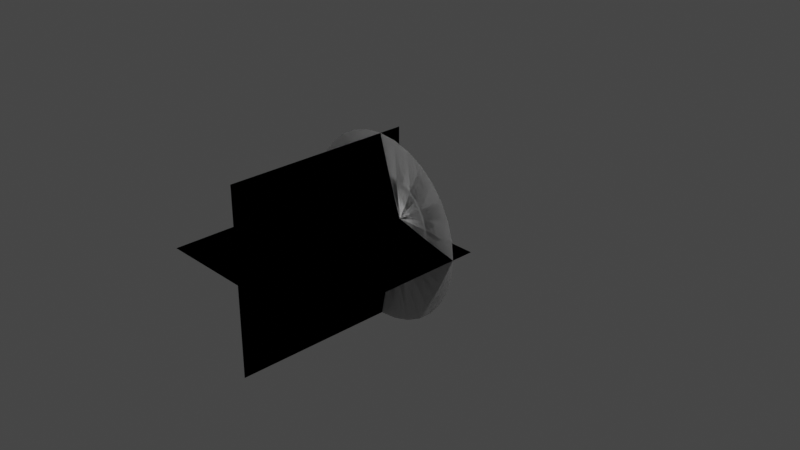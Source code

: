 # Source: muzzleflash3.blend  (saved by Blender 3.3.6; exported with 4.5.12 LTS)
import bpy
from mathutils import Matrix  # noqa: F401  (used for matrix-valued properties, if any)

bpy.ops.wm.read_factory_settings(use_empty=True)
scene = bpy.context.scene
scene.name = 'Scene'

# ---- collections
col_collection = bpy.data.collections.new('Collection'); scene.collection.children.link(col_collection)

# ---- world
world_world = bpy.data.worlds.new('World'); scene.world = world_world
world_world.use_nodes = True; world_world.node_tree.nodes.clear()
_N = world_world.node_tree.nodes; _L = world_world.node_tree.links
n0 = _N.new('ShaderNodeOutputWorld'); n0.name = 'World Output'; n0.location = (300, 300)
n1 = _N.new('ShaderNodeBackground'); n1.name = 'Background'; n1.location = (10, 300)
n1.inputs[0].default_value = (0.05088, 0.05088, 0.05088, 1.0)
_L.new(n1.outputs[0], n0.inputs[0])
n0.is_active_output = True
world_world.color = (0.05088, 0.05088, 0.05088)
world_world.use_sun_shadow = False
world_world.sun_shadow_jitter_overblur = 0.0

# ---- cameras
cam_camera = bpy.data.cameras.new('Camera')
cam_camera.clip_end = 100.0
cam_camera.ortho_scale = 7.314

# ---- lights
light_light = bpy.data.lights.new('Light', 'POINT')
light_light.transmission_factor = 0.0
light_light.energy = 1000.0
light_light.shadow_soft_size = 0.1
light_light.shadow_maximum_resolution = 0.006
light_light.use_absolute_resolution = True

# ---- meshes
me_circle_001 = bpy.data.meshes.new('Circle.001')
me_circle_001.from_pydata([(0.0, 1.0, 0.2458), (-0.1951, 0.9808, 0.2458), (-0.3827, 0.9239, 0.2458), (-0.5556, 0.8315, 0.2458), (-0.7071, 0.7071, 0.2458), (-0.8315, 0.5556, 0.2458), (-0.9239, 0.3827, 0.2458), (-0.9808, 0.1951, 0.2458), (-1.0, 0.0, 0.2458), (-0.9808, -0.1951, 0.2458), (-0.9239, -0.3827, 0.2458), (-0.8315, -0.5556, 0.2458), (-0.7071, -0.7071, 0.2458), (-0.5556, -0.8315, 0.2458), (-0.3827, -0.9239, 0.2458), (-0.1951, -0.9808, 0.2458), (0.0, -1.0, 0.2458), (0.1951, -0.9808, 0.2458), (0.3827, -0.9239, 0.2458), (0.5556, -0.8315, 0.2458), (0.7071, -0.7071, 0.2458), (0.8315, -0.5556, 0.2458), (0.9239, -0.3827, 0.2458), (0.9808, -0.1951, 0.2458), (1.0, 0.0, 0.2458), (0.9808, 0.1951, 0.2458), (0.9239, 0.3827, 0.2458), (0.8315, 0.5556, 0.2458), (0.7071, 0.7071, 0.2458), (0.5556, 0.8315, 0.2458), (0.3827, 0.9239, 0.2458), (0.1951, 0.9808, 0.2458), (-1.179e-08, 0.02605, 0.0004917), (-0.005082, 0.02555, 0.0004917), (-0.009968, 0.02407, 0.0004917), (-0.01447, 0.02166, 0.0004917), (-0.01842, 0.01842, 0.0004917), (-0.02166, 0.01447, 0.0004917), (-0.02407, 0.009968, 0.0004917), (-0.02555, 0.005082, 0.0004917), (-0.02605, 1.451e-08, 0.0004917), (-0.02555, -0.005082, 0.0004917), (-0.02407, -0.009968, 0.0004917), (-0.02166, -0.01447, 0.0004917), (-0.01842, -0.01842, 0.0004917), (-0.01447, -0.02166, 0.0004917), (-0.009968, -0.02407, 0.0004917), (-0.005082, -0.02555, 0.0004917), (-1.179e-08, -0.02605, 0.0004917), (0.005082, -0.02555, 0.0004917), (0.009968, -0.02407, 0.0004917), (0.01447, -0.02166, 0.0004917), (0.01842, -0.01842, 0.0004917), (0.02166, -0.01447, 0.0004917), (0.02407, -0.009968, 0.0004917), (0.02555, -0.005082, 0.0004917), (0.02605, 1.451e-08, 0.0004917), (0.02555, 0.005082, 0.0004917), (0.02407, 0.009968, 0.0004917), (0.02166, 0.01447, 0.0004917), (0.01842, 0.01842, 0.0004917), (0.01447, 0.02166, 0.0004917), (0.009968, 0.02407, 0.0004917), (0.005082, 0.02555, 0.0004917), (-0.005082, 0.02555, 0.0004917), (-1.179e-08, 0.02605, 0.0004917), (-0.009968, 0.02407, 0.0004917), (-0.01447, 0.02166, 0.0004917), (-0.01842, 0.01842, 0.0004917), (-0.02166, 0.01447, 0.0004917), (-0.02407, 0.009968, 0.0004917), (-0.02555, 0.005082, 0.0004917), (-0.02605, 1.451e-08, 0.0004917), (-0.02555, -0.005082, 0.0004917), (-0.02407, -0.009968, 0.0004917), (-0.02166, -0.01447, 0.0004917), (-0.01842, -0.01842, 0.0004917), (-0.01447, -0.02166, 0.0004917), (-0.009968, -0.02407, 0.0004917), (-0.005082, -0.02555, 0.0004917), (-1.179e-08, -0.02605, 0.0004917), (0.005082, -0.02555, 0.0004917), (0.009968, -0.02407, 0.0004917), (0.01447, -0.02166, 0.0004917), (0.01842, -0.01842, 0.0004917), (0.02166, -0.01447, 0.0004917), (0.02407, -0.009968, 0.0004917), (0.02555, -0.005082, 0.0004917), (0.02605, 1.451e-08, 0.0004917), (0.02555, 0.005082, 0.0004917), (0.02407, 0.009968, 0.0004917), (0.02166, 0.01447, 0.0004917), (0.01842, 0.01842, 0.0004917), (0.01447, 0.02166, 0.0004917), (0.009968, 0.02407, 0.0004917), (0.005082, 0.02555, 0.0004917), (-0.1036, 0.5209, 0.1344), (-5.677e-09, 0.5311, 0.1344), (-0.2032, 0.4907, 0.1344), (-0.2951, 0.4416, 0.1344), (-0.3756, 0.3756, 0.1344), (-0.4416, 0.2951, 0.1344), (-0.4907, 0.2032, 0.1344), (-0.5209, 0.1036, 0.1344), (-0.5311, 6.987e-09, 0.1344), (-0.5209, -0.1036, 0.1344), (-0.4907, -0.2032, 0.1344), (-0.4416, -0.2951, 0.1344), (-0.3756, -0.3756, 0.1344), (-0.2951, -0.4416, 0.1344), (-0.2032, -0.4907, 0.1344), (-0.1036, -0.5209, 0.1344), (-5.677e-09, -0.5311, 0.1344), (0.1036, -0.5209, 0.1344), (0.2032, -0.4907, 0.1344), (0.2951, -0.4416, 0.1344), (0.3756, -0.3756, 0.1344), (0.4416, -0.2951, 0.1344), (0.4907, -0.2032, 0.1344), (0.5209, -0.1036, 0.1344), (0.5311, 6.987e-09, 0.1344), (0.5209, 0.1036, 0.1344), (0.4907, 0.2032, 0.1344), (0.4416, 0.2951, 0.1344), (0.3756, 0.3756, 0.1344), (0.2951, 0.4416, 0.1344), (0.2032, 0.4907, 0.1344), (0.1036, 0.5209, 0.1344), (0.0, 1.0, 0.2458), (-0.1951, 0.9808, 0.2458), (-0.3827, 0.9239, 0.2458), (-0.5556, 0.8315, 0.2458), (-0.7071, 0.7071, 0.2458), (-0.8315, 0.5556, 0.2458), (-0.9239, 0.3827, 0.2458), (-0.9808, 0.1951, 0.2458), (-1.0, 0.0, 0.2458), (-0.9808, -0.1951, 0.2458), (-0.9239, -0.3827, 0.2458), (-0.8315, -0.5556, 0.2458), (-0.7071, -0.7071, 0.2458), (-0.5556, -0.8315, 0.2458), (-0.3827, -0.9239, 0.2458), (-0.1951, -0.9808, 0.2458), (0.0, -1.0, 0.2458), (0.1951, -0.9808, 0.2458), (0.3827, -0.9239, 0.2458), (0.5556, -0.8315, 0.2458), (0.7071, -0.7071, 0.2458), (0.8315, -0.5556, 0.2458), (0.9239, -0.3827, 0.2458), (0.9808, -0.1951, 0.2458), (1.0, 0.0, 0.2458), (0.9808, 0.1951, 0.2458), (0.9239, 0.3827, 0.2458), (0.8315, 0.5556, 0.2458), (0.7071, 0.7071, 0.2458), (0.5556, 0.8315, 0.2458), (0.3827, 0.9239, 0.2458), (0.1951, 0.9808, 0.2458), (-1.179e-08, 0.02605, 0.0004917), (-0.005082, 0.02555, 0.0004917), (-0.009968, 0.02407, 0.0004917), (-0.01447, 0.02166, 0.0004917), (-0.01842, 0.01842, 0.0004917), (-0.02166, 0.01447, 0.0004917), (-0.02407, 0.009968, 0.0004917), (-0.02555, 0.005082, 0.0004917), (-0.02605, 1.451e-08, 0.0004917), (-0.02555, -0.005082, 0.0004917), (-0.02407, -0.009968, 0.0004917), (-0.02166, -0.01447, 0.0004917), (-0.01842, -0.01842, 0.0004917), (-0.01447, -0.02166, 0.0004917), (-0.009968, -0.02407, 0.0004917), (-0.005082, -0.02555, 0.0004917), (-1.179e-08, -0.02605, 0.0004917), (0.005082, -0.02555, 0.0004917), (0.009968, -0.02407, 0.0004917), (0.01447, -0.02166, 0.0004917), (0.01842, -0.01842, 0.0004917), (0.02166, -0.01447, 0.0004917), (0.02407, -0.009968, 0.0004917), (0.02555, -0.005082, 0.0004917), (0.02605, 1.451e-08, 0.0004917), (0.02555, 0.005082, 0.0004917), (0.02407, 0.009968, 0.0004917), (0.02166, 0.01447, 0.0004917), (0.01842, 0.01842, 0.0004917), (0.01447, 0.02166, 0.0004917), (0.009968, 0.02407, 0.0004917), (0.005082, 0.02555, 0.0004917), (-0.005082, 0.02555, 0.0004917), (-1.179e-08, 0.02605, 0.0004917), (-0.009968, 0.02407, 0.0004917), (-0.01447, 0.02166, 0.0004917), (-0.01842, 0.01842, 0.0004917), (-0.02166, 0.01447, 0.0004917), (-0.02407, 0.009968, 0.0004917), (-0.02555, 0.005082, 0.0004917), (-0.02605, 1.451e-08, 0.0004917), (-0.02555, -0.005082, 0.0004917), (-0.02407, -0.009968, 0.0004917), (-0.02166, -0.01447, 0.0004917), (-0.01842, -0.01842, 0.0004917), (-0.01447, -0.02166, 0.0004917), (-0.009968, -0.02407, 0.0004917), (-0.005082, -0.02555, 0.0004917), (-1.179e-08, -0.02605, 0.0004917), (0.005082, -0.02555, 0.0004917), (0.009968, -0.02407, 0.0004917), (0.01447, -0.02166, 0.0004917), (0.01842, -0.01842, 0.0004917), (0.02166, -0.01447, 0.0004917), (0.02407, -0.009968, 0.0004917), (0.02555, -0.005082, 0.0004917), (0.02605, 1.451e-08, 0.0004917), (0.02555, 0.005082, 0.0004917), (0.02407, 0.009968, 0.0004917), (0.02166, 0.01447, 0.0004917), (0.01842, 0.01842, 0.0004917), (0.01447, 0.02166, 0.0004917), (0.009968, 0.02407, 0.0004917), (0.005082, 0.02555, 0.0004917), (-0.1036, 0.5209, 0.1344), (-5.677e-09, 0.5311, 0.1344), (-0.2032, 0.4907, 0.1344), (-0.2951, 0.4416, 0.1344), (-0.3756, 0.3756, 0.1344), (-0.4416, 0.2951, 0.1344), (-0.4907, 0.2032, 0.1344), (-0.5209, 0.1036, 0.1344), (-0.5311, 6.987e-09, 0.1344), (-0.5209, -0.1036, 0.1344), (-0.4907, -0.2032, 0.1344), (-0.4416, -0.2951, 0.1344), (-0.3756, -0.3756, 0.1344), (-0.2951, -0.4416, 0.1344), (-0.2032, -0.4907, 0.1344), (-0.1036, -0.5209, 0.1344), (-5.677e-09, -0.5311, 0.1344), (0.1036, -0.5209, 0.1344), (0.2032, -0.4907, 0.1344), (0.2951, -0.4416, 0.1344), (0.3756, -0.3756, 0.1344), (0.4416, -0.2951, 0.1344), (0.4907, -0.2032, 0.1344), (0.5209, -0.1036, 0.1344), (0.5311, 6.987e-09, 0.1344), (0.5209, 0.1036, 0.1344), (0.4907, 0.2032, 0.1344), (0.4416, 0.2951, 0.1344), (0.3756, 0.3756, 0.1344), (0.2951, 0.4416, 0.1344), (0.2032, 0.4907, 0.1344), (0.1036, 0.5209, 0.1344)], [], [(84, 83, 51, 52), (71, 70, 38, 39), (85, 84, 52, 53), (72, 71, 39, 40), (86, 85, 53, 54), (73, 72, 40, 41), (87, 86, 54, 55), (74, 73, 41, 42), (88, 87, 55, 56), (75, 74, 42, 43), (89, 88, 56, 57), (76, 75, 43, 44), (90, 89, 57, 58), (77, 76, 44, 45), (91, 90, 58, 59), (78, 77, 45, 46), (64, 65, 32, 33), (92, 91, 59, 60), (79, 78, 46, 47), (66, 64, 33, 34), (93, 92, 60, 61), (80, 79, 47, 48), (67, 66, 34, 35), (94, 93, 61, 62), (81, 80, 48, 49), (68, 67, 35, 36), (95, 94, 62, 63), (82, 81, 49, 50), (69, 68, 36, 37), (65, 95, 63, 32), (83, 82, 50, 51), (70, 69, 37, 38), (96, 97, 65, 64), (97, 127, 95, 65), (98, 96, 64, 66), (99, 98, 66, 67), (100, 99, 67, 68), (101, 100, 68, 69), (102, 101, 69, 70), (103, 102, 70, 71), (104, 103, 71, 72), (105, 104, 72, 73), (106, 105, 73, 74), (107, 106, 74, 75), (108, 107, 75, 76), (109, 108, 76, 77), (110, 109, 77, 78), (111, 110, 78, 79), (112, 111, 79, 80), (113, 112, 80, 81), (114, 113, 81, 82), (115, 114, 82, 83), (116, 115, 83, 84), (117, 116, 84, 85), (118, 117, 85, 86), (119, 118, 86, 87), (120, 119, 87, 88), (121, 120, 88, 89), (122, 121, 89, 90), (123, 122, 90, 91), (124, 123, 91, 92), (125, 124, 92, 93), (126, 125, 93, 94), (127, 126, 94, 95), (31, 30, 126, 127), (30, 29, 125, 126), (29, 28, 124, 125), (28, 27, 123, 124), (27, 26, 122, 123), (26, 25, 121, 122), (25, 24, 120, 121), (24, 23, 119, 120), (23, 22, 118, 119), (22, 21, 117, 118), (21, 20, 116, 117), (20, 19, 115, 116), (19, 18, 114, 115), (18, 17, 113, 114), (17, 16, 112, 113), (16, 15, 111, 112), (15, 14, 110, 111), (14, 13, 109, 110), (13, 12, 108, 109), (12, 11, 107, 108), (11, 10, 106, 107), (10, 9, 105, 106), (9, 8, 104, 105), (8, 7, 103, 104), (7, 6, 102, 103), (6, 5, 101, 102), (5, 4, 100, 101), (4, 3, 99, 100), (3, 2, 98, 99), (2, 1, 96, 98), (0, 31, 127, 97), (1, 0, 97, 96), (212, 180, 179, 211), (199, 167, 166, 198), (213, 181, 180, 212), (200, 168, 167, 199), (214, 182, 181, 213), (201, 169, 168, 200), (215, 183, 182, 214), (202, 170, 169, 201), (216, 184, 183, 215), (203, 171, 170, 202), (217, 185, 184, 216), (204, 172, 171, 203), (218, 186, 185, 217), (205, 173, 172, 204), (219, 187, 186, 218), (206, 174, 173, 205), (192, 161, 160, 193), (220, 188, 187, 219), (207, 175, 174, 206), (194, 162, 161, 192), (221, 189, 188, 220), (208, 176, 175, 207), (195, 163, 162, 194), (222, 190, 189, 221), (209, 177, 176, 208), (196, 164, 163, 195), (223, 191, 190, 222), (210, 178, 177, 209), (197, 165, 164, 196), (193, 160, 191, 223), (211, 179, 178, 210), (198, 166, 165, 197), (224, 192, 193, 225), (225, 193, 223, 255), (226, 194, 192, 224), (227, 195, 194, 226), (228, 196, 195, 227), (229, 197, 196, 228), (230, 198, 197, 229), (231, 199, 198, 230), (232, 200, 199, 231), (233, 201, 200, 232), (234, 202, 201, 233), (235, 203, 202, 234), (236, 204, 203, 235), (237, 205, 204, 236), (238, 206, 205, 237), (239, 207, 206, 238), (240, 208, 207, 239), (241, 209, 208, 240), (242, 210, 209, 241), (243, 211, 210, 242), (244, 212, 211, 243), (245, 213, 212, 244), (246, 214, 213, 245), (247, 215, 214, 246), (248, 216, 215, 247), (249, 217, 216, 248), (250, 218, 217, 249), (251, 219, 218, 250), (252, 220, 219, 251), (253, 221, 220, 252), (254, 222, 221, 253), (255, 223, 222, 254), (159, 255, 254, 158), (158, 254, 253, 157), (157, 253, 252, 156), (156, 252, 251, 155), (155, 251, 250, 154), (154, 250, 249, 153), (153, 249, 248, 152), (152, 248, 247, 151), (151, 247, 246, 150), (150, 246, 245, 149), (149, 245, 244, 148), (148, 244, 243, 147), (147, 243, 242, 146), (146, 242, 241, 145), (145, 241, 240, 144), (144, 240, 239, 143), (143, 239, 238, 142), (142, 238, 237, 141), (141, 237, 236, 140), (140, 236, 235, 139), (139, 235, 234, 138), (138, 234, 233, 137), (137, 233, 232, 136), (136, 232, 231, 135), (135, 231, 230, 134), (134, 230, 229, 133), (133, 229, 228, 132), (132, 228, 227, 131), (131, 227, 226, 130), (130, 226, 224, 129), (128, 225, 255, 159), (129, 224, 225, 128)])
me_circle_001.polygons.foreach_set('use_smooth', [True] * 192)
_uv = me_circle_001.uv_layers.new(name='UVMap')
_uv.uv.foreach_set('vector', [0.433, -5.782e-05, 0.4639, -2.885e-05, 0.4639, -2.885e-05, 0.433, -5.782e-05, 0.8346, 0.0003194, 0.8655, 0.0003484, 0.8655, 0.0003484, 0.8346, 0.0003194, 0.4021, -8.678e-05, 0.433, -5.782e-05, 0.433, -5.782e-05, 0.4021, -8.678e-05, 0.8037, 0.0002904, 0.8346, 0.0003194, 0.8346, 0.0003194, 0.8037, 0.0002904, 0.3712, -0.0001159, 0.4021, -8.678e-05, 0.4021, -8.678e-05, 0.3712, -0.0001159, 0.7728, 0.0002614, 0.8037, 0.0002904, 0.8037, 0.0002904, 0.7728, 0.0002614, 0.3403, -0.000145, 0.3712, -0.0001159, 0.3712, -0.0001159, 0.3403, -0.000145, 0.7419, 0.0002323, 0.7728, 0.0002614, 0.7728, 0.0002614, 0.7419, 0.0002323, 0.3094, -0.0001739, 0.3403, -0.000145, 0.3403, -0.000145, 0.3094, -0.0001739, 0.711, 0.0002034, 0.7419, 0.0002323, 0.7419, 0.0002323, 0.711, 0.0002034, 0.2785, -0.0002029, 0.3094, -0.0001739, 0.3094, -0.0001739, 0.2785, -0.0002029, 0.6801, 0.0001743, 0.711, 0.0002034, 0.711, 0.0002034, 0.6801, 0.0001743, 0.2476, -0.000232, 0.2785, -0.0002029, 0.2785, -0.0002029, 0.2476, -0.000232, 0.6492, 0.0001453, 0.6801, 0.0001743, 0.6801, 0.0001743, 0.6492, 0.0001453, 0.2167, -0.0002609, 0.2476, -0.000232, 0.2476, -0.000232, 0.2167, -0.0002609, 0.6184, 0.0001163, 0.6492, 0.0001453, 0.6492, 0.0001453, 0.6184, 0.0001163, 0.03136, -0.0004351, 0.06226, -0.000406, 0.06226, -0.000406, 0.03136, -0.0004351, 0.1858, -0.0002899, 0.2167, -0.0002609, 0.2167, -0.0002609, 0.1858, -0.0002899, 0.5875, 8.726e-05, 0.6184, 0.0001163, 0.6184, 0.0001163, 0.5875, 8.726e-05, 0.0004699, -0.0004641, 0.03136, -0.0004351, 0.03136, -0.0004351, 0.0004699, -0.0004641, 0.1549, -0.000319, 0.1858, -0.0002899, 0.1858, -0.0002899, 0.1549, -0.000319, 0.5566, 5.823e-05, 0.5875, 8.726e-05, 0.5875, 8.726e-05, 0.5566, 5.823e-05, 0.9582, 0.0004355, 0.9891, 0.0004645, 0.9891, 0.0004645, 0.9582, 0.0004355, 0.124, -0.0003481, 0.1549, -0.000319, 0.1549, -0.000319, 0.124, -0.0003481, 0.5257, 2.921e-05, 0.5566, 5.823e-05, 0.5566, 5.823e-05, 0.5257, 2.921e-05, 0.9273, 0.0004065, 0.9582, 0.0004355, 0.9582, 0.0004355, 0.9273, 0.0004065, 0.09315, -0.0003771, 0.124, -0.0003481, 0.124, -0.0003481, 0.09315, -0.0003771, 0.4948, 2.384e-07, 0.5257, 2.921e-05, 0.5257, 2.921e-05, 0.4948, 2.384e-07, 0.8964, 0.0003774, 0.9273, 0.0004065, 0.9273, 0.0004065, 0.8964, 0.0003774, 0.06226, -0.000406, 0.09315, -0.0003771, 0.09315, -0.0003771, 0.06226, -0.000406, 0.4639, -2.885e-05, 0.4948, 2.384e-07, 0.4948, 2.384e-07, 0.4639, -2.885e-05, 0.8655, 0.0003484, 0.8964, 0.0003774, 0.8964, 0.0003774, 0.8655, 0.0003484, 0.03088, 0.5181, 0.06177, 0.5182, 0.06226, -0.000406, 0.03136, -0.0004351, 0.06177, 0.5182, 0.09266, 0.5182, 0.09315, -0.0003771, 0.06226, -0.000406, -1.724e-05, 0.5181, 0.03088, 0.5181, 0.03136, -0.0004351, 0.0004699, -0.0004641, 0.9577, 0.519, 0.9886, 0.519, 0.9891, 0.0004645, 0.9582, 0.0004355, 0.9268, 0.519, 0.9577, 0.519, 0.9582, 0.0004355, 0.9273, 0.0004065, 0.8959, 0.519, 0.9268, 0.519, 0.9273, 0.0004065, 0.8964, 0.0003774, 0.865, 0.5189, 0.8959, 0.519, 0.8964, 0.0003774, 0.8655, 0.0003484, 0.8341, 0.5189, 0.865, 0.5189, 0.8655, 0.0003484, 0.8346, 0.0003194, 0.8032, 0.5189, 0.8341, 0.5189, 0.8346, 0.0003194, 0.8037, 0.0002904, 0.7723, 0.5188, 0.8032, 0.5189, 0.8037, 0.0002904, 0.7728, 0.0002614, 0.7414, 0.5188, 0.7723, 0.5188, 0.7728, 0.0002614, 0.7419, 0.0002323, 0.7106, 0.5188, 0.7414, 0.5188, 0.7419, 0.0002323, 0.711, 0.0002034, 0.6797, 0.5188, 0.7106, 0.5188, 0.711, 0.0002034, 0.6801, 0.0001743, 0.6488, 0.5187, 0.6797, 0.5188, 0.6801, 0.0001743, 0.6492, 0.0001453, 0.6179, 0.5187, 0.6488, 0.5187, 0.6492, 0.0001453, 0.6184, 0.0001163, 0.587, 0.5187, 0.6179, 0.5187, 0.6184, 0.0001163, 0.5875, 8.726e-05, 0.5561, 0.5186, 0.587, 0.5187, 0.5875, 8.726e-05, 0.5566, 5.823e-05, 0.5252, 0.5186, 0.5561, 0.5186, 0.5566, 5.823e-05, 0.5257, 2.921e-05, 0.4943, 0.5186, 0.5252, 0.5186, 0.5257, 2.921e-05, 0.4948, 2.384e-07, 0.4634, 0.5185, 0.4943, 0.5186, 0.4948, 2.384e-07, 0.4639, -2.885e-05, 0.4325, 0.5185, 0.4634, 0.5185, 0.4639, -2.885e-05, 0.433, -5.782e-05, 0.4016, 0.5185, 0.4325, 0.5185, 0.433, -5.782e-05, 0.4021, -8.678e-05, 0.3707, 0.5185, 0.4016, 0.5185, 0.4021, -8.678e-05, 0.3712, -0.0001159, 0.3398, 0.5184, 0.3707, 0.5185, 0.3712, -0.0001159, 0.3403, -0.000145, 0.3089, 0.5184, 0.3398, 0.5184, 0.3403, -0.000145, 0.3094, -0.0001739, 0.278, 0.5184, 0.3089, 0.5184, 0.3094, -0.0001739, 0.2785, -0.0002029, 0.2471, 0.5183, 0.278, 0.5184, 0.2785, -0.0002029, 0.2476, -0.000232, 0.2162, 0.5183, 0.2471, 0.5183, 0.2476, -0.000232, 0.2167, -0.0002609, 0.1853, 0.5183, 0.2162, 0.5183, 0.2167, -0.0002609, 0.1858, -0.0002899, 0.1545, 0.5183, 0.1853, 0.5183, 0.1858, -0.0002899, 0.1549, -0.000319, 0.1236, 0.5182, 0.1545, 0.5183, 0.1549, -0.000319, 0.124, -0.0003481, 0.09266, 0.5182, 0.1236, 0.5182, 0.124, -0.0003481, 0.09315, -0.0003771, 0.09221, 0.9996, 0.1231, 0.9997, 0.1236, 0.5182, 0.09266, 0.5182, 0.1231, 0.9997, 0.154, 0.9997, 0.1545, 0.5183, 0.1236, 0.5182, 0.154, 0.9997, 0.1849, 0.9997, 0.1853, 0.5183, 0.1545, 0.5183, 0.1849, 0.9997, 0.2158, 0.9997, 0.2162, 0.5183, 0.1853, 0.5183, 0.2158, 0.9997, 0.2467, 0.9998, 0.2471, 0.5183, 0.2162, 0.5183, 0.2467, 0.9998, 0.2776, 0.9998, 0.278, 0.5184, 0.2471, 0.5183, 0.2776, 0.9998, 0.3085, 0.9998, 0.3089, 0.5184, 0.278, 0.5184, 0.3085, 0.9998, 0.3394, 0.9999, 0.3398, 0.5184, 0.3089, 0.5184, 0.3394, 0.9999, 0.3703, 0.9999, 0.3707, 0.5185, 0.3398, 0.5184, 0.3703, 0.9999, 0.4012, 0.9999, 0.4016, 0.5185, 0.3707, 0.5185, 0.4012, 0.9999, 0.432, 0.9999, 0.4325, 0.5185, 0.4016, 0.5185, 0.432, 0.9999, 0.4629, 1.0, 0.4634, 0.5185, 0.4325, 0.5185, 0.4629, 1.0, 0.4938, 1.0, 0.4943, 0.5186, 0.4634, 0.5185, 0.4938, 1.0, 0.5247, 1.0, 0.5252, 0.5186, 0.4943, 0.5186, 0.5247, 1.0, 0.5556, 1.0, 0.5561, 0.5186, 0.5252, 0.5186, 0.5556, 1.0, 0.5865, 1.0, 0.587, 0.5187, 0.5561, 0.5186, 0.5865, 1.0, 0.6174, 1.0, 0.6179, 0.5187, 0.587, 0.5187, 0.6174, 1.0, 0.6483, 1.0, 0.6488, 0.5187, 0.6179, 0.5187, 0.6483, 1.0, 0.6792, 1.0, 0.6797, 0.5188, 0.6488, 0.5187, 0.6792, 1.0, 0.7101, 1.0, 0.7106, 0.5188, 0.6797, 0.5188, 0.7101, 1.0, 0.741, 1.0, 0.7414, 0.5188, 0.7106, 0.5188, 0.741, 1.0, 0.7719, 1.0, 0.7723, 0.5188, 0.7414, 0.5188, 0.7719, 1.0, 0.8028, 1.0, 0.8032, 0.5189, 0.7723, 0.5188, 0.8028, 1.0, 0.8337, 1.0, 0.8341, 0.5189, 0.8032, 0.5189, 0.8337, 1.0, 0.8646, 1.0, 0.865, 0.5189, 0.8341, 0.5189, 0.8646, 1.0, 0.8955, 1.0, 0.8959, 0.519, 0.865, 0.5189, 0.8955, 1.0, 0.9264, 1.0, 0.9268, 0.519, 0.8959, 0.519, 0.9264, 1.0, 0.9573, 1.0, 0.9577, 0.519, 0.9268, 0.519, 0.9573, 1.0, 0.9881, 1.0, 0.9886, 0.519, 0.9577, 0.519, -0.0004694, 0.9995, 0.03043, 0.9996, 0.03088, 0.5181, -1.724e-05, 0.5181, 0.06132, 0.9996, 0.09221, 0.9996, 0.09266, 0.5182, 0.06177, 0.5182, 0.03043, 0.9996, 0.06132, 0.9996, 0.06177, 0.5182, 0.03088, 0.5181, 0.433, -5.782e-05, 0.433, -5.782e-05, 0.4639, -2.885e-05, 0.4639, -2.885e-05, 0.8346, 0.0003194, 0.8346, 0.0003194, 0.8655, 0.0003484, 0.8655, 0.0003484, 0.4021, -8.678e-05, 0.4021, -8.678e-05, 0.433, -5.782e-05, 0.433, -5.782e-05, 0.8037, 0.0002904, 0.8037, 0.0002904, 0.8346, 0.0003194, 0.8346, 0.0003194, 0.3712, -0.0001159, 0.3712, -0.0001159, 0.4021, -8.678e-05, 0.4021, -8.678e-05, 0.7728, 0.0002614, 0.7728, 0.0002614, 0.8037, 0.0002904, 0.8037, 0.0002904, 0.3403, -0.000145, 0.3403, -0.000145, 0.3712, -0.0001159, 0.3712, -0.0001159, 0.7419, 0.0002323, 0.7419, 0.0002323, 0.7728, 0.0002614, 0.7728, 0.0002614, 0.3094, -0.0001739, 0.3094, -0.0001739, 0.3403, -0.000145, 0.3403, -0.000145, 0.711, 0.0002034, 0.711, 0.0002034, 0.7419, 0.0002323, 0.7419, 0.0002323, 0.2785, -0.0002029, 0.2785, -0.0002029, 0.3094, -0.0001739, 0.3094, -0.0001739, 0.6801, 0.0001743, 0.6801, 0.0001743, 0.711, 0.0002034, 0.711, 0.0002034, 0.2476, -0.000232, 0.2476, -0.000232, 0.2785, -0.0002029, 0.2785, -0.0002029, 0.6492, 0.0001453, 0.6492, 0.0001453, 0.6801, 0.0001743, 0.6801, 0.0001743, 0.2167, -0.0002609, 0.2167, -0.0002609, 0.2476, -0.000232, 0.2476, -0.000232, 0.6184, 0.0001163, 0.6184, 0.0001163, 0.6492, 0.0001453, 0.6492, 0.0001453, 0.03136, -0.0004351, 0.03136, -0.0004351, 0.06226, -0.000406, 0.06226, -0.000406, 0.1858, -0.0002899, 0.1858, -0.0002899, 0.2167, -0.0002609, 0.2167, -0.0002609, 0.5875, 8.726e-05, 0.5875, 8.726e-05, 0.6184, 0.0001163, 0.6184, 0.0001163, 0.0004699, -0.0004641, 0.0004699, -0.0004641, 0.03136, -0.0004351, 0.03136, -0.0004351, 0.1549, -0.000319, 0.1549, -0.000319, 0.1858, -0.0002899, 0.1858, -0.0002899, 0.5566, 5.823e-05, 0.5566, 5.823e-05, 0.5875, 8.726e-05, 0.5875, 8.726e-05, 0.9582, 0.0004355, 0.9582, 0.0004355, 0.9891, 0.0004645, 0.9891, 0.0004645, 0.124, -0.0003481, 0.124, -0.0003481, 0.1549, -0.000319, 0.1549, -0.000319, 0.5257, 2.921e-05, 0.5257, 2.921e-05, 0.5566, 5.823e-05, 0.5566, 5.823e-05, 0.9273, 0.0004065, 0.9273, 0.0004065, 0.9582, 0.0004355, 0.9582, 0.0004355, 0.09315, -0.0003771, 0.09315, -0.0003771, 0.124, -0.0003481, 0.124, -0.0003481, 0.4948, 2.384e-07, 0.4948, 2.384e-07, 0.5257, 2.921e-05, 0.5257, 2.921e-05, 0.8964, 0.0003774, 0.8964, 0.0003774, 0.9273, 0.0004065, 0.9273, 0.0004065, 0.06226, -0.000406, 0.06226, -0.000406, 0.09315, -0.0003771, 0.09315, -0.0003771, 0.4639, -2.885e-05, 0.4639, -2.885e-05, 0.4948, 2.384e-07, 0.4948, 2.384e-07, 0.8655, 0.0003484, 0.8655, 0.0003484, 0.8964, 0.0003774, 0.8964, 0.0003774, 0.03088, 0.5181, 0.03136, -0.0004351, 0.06226, -0.000406, 0.06177, 0.5182, 0.06177, 0.5182, 0.06226, -0.000406, 0.09315, -0.0003771, 0.09266, 0.5182, -1.724e-05, 0.5181, 0.0004699, -0.0004641, 0.03136, -0.0004351, 0.03088, 0.5181, 0.9577, 0.519, 0.9582, 0.0004355, 0.9891, 0.0004645, 0.9886, 0.519, 0.9268, 0.519, 0.9273, 0.0004065, 0.9582, 0.0004355, 0.9577, 0.519, 0.8959, 0.519, 0.8964, 0.0003774, 0.9273, 0.0004065, 0.9268, 0.519, 0.865, 0.5189, 0.8655, 0.0003484, 0.8964, 0.0003774, 0.8959, 0.519, 0.8341, 0.5189, 0.8346, 0.0003194, 0.8655, 0.0003484, 0.865, 0.5189, 0.8032, 0.5189, 0.8037, 0.0002904, 0.8346, 0.0003194, 0.8341, 0.5189, 0.7723, 0.5188, 0.7728, 0.0002614, 0.8037, 0.0002904, 0.8032, 0.5189, 0.7414, 0.5188, 0.7419, 0.0002323, 0.7728, 0.0002614, 0.7723, 0.5188, 0.7106, 0.5188, 0.711, 0.0002034, 0.7419, 0.0002323, 0.7414, 0.5188, 0.6797, 0.5188, 0.6801, 0.0001743, 0.711, 0.0002034, 0.7106, 0.5188, 0.6488, 0.5187, 0.6492, 0.0001453, 0.6801, 0.0001743, 0.6797, 0.5188, 0.6179, 0.5187, 0.6184, 0.0001163, 0.6492, 0.0001453, 0.6488, 0.5187, 0.587, 0.5187, 0.5875, 8.726e-05, 0.6184, 0.0001163, 0.6179, 0.5187, 0.5561, 0.5186, 0.5566, 5.823e-05, 0.5875, 8.726e-05, 0.587, 0.5187, 0.5252, 0.5186, 0.5257, 2.921e-05, 0.5566, 5.823e-05, 0.5561, 0.5186, 0.4943, 0.5186, 0.4948, 2.384e-07, 0.5257, 2.921e-05, 0.5252, 0.5186, 0.4634, 0.5185, 0.4639, -2.885e-05, 0.4948, 2.384e-07, 0.4943, 0.5186, 0.4325, 0.5185, 0.433, -5.782e-05, 0.4639, -2.885e-05, 0.4634, 0.5185, 0.4016, 0.5185, 0.4021, -8.678e-05, 0.433, -5.782e-05, 0.4325, 0.5185, 0.3707, 0.5185, 0.3712, -0.0001159, 0.4021, -8.678e-05, 0.4016, 0.5185, 0.3398, 0.5184, 0.3403, -0.000145, 0.3712, -0.0001159, 0.3707, 0.5185, 0.3089, 0.5184, 0.3094, -0.0001739, 0.3403, -0.000145, 0.3398, 0.5184, 0.278, 0.5184, 0.2785, -0.0002029, 0.3094, -0.0001739, 0.3089, 0.5184, 0.2471, 0.5183, 0.2476, -0.000232, 0.2785, -0.0002029, 0.278, 0.5184, 0.2162, 0.5183, 0.2167, -0.0002609, 0.2476, -0.000232, 0.2471, 0.5183, 0.1853, 0.5183, 0.1858, -0.0002899, 0.2167, -0.0002609, 0.2162, 0.5183, 0.1545, 0.5183, 0.1549, -0.000319, 0.1858, -0.0002899, 0.1853, 0.5183, 0.1236, 0.5182, 0.124, -0.0003481, 0.1549, -0.000319, 0.1545, 0.5183, 0.09266, 0.5182, 0.09315, -0.0003771, 0.124, -0.0003481, 0.1236, 0.5182, 0.09221, 0.9996, 0.09266, 0.5182, 0.1236, 0.5182, 0.1231, 0.9997, 0.1231, 0.9997, 0.1236, 0.5182, 0.1545, 0.5183, 0.154, 0.9997, 0.154, 0.9997, 0.1545, 0.5183, 0.1853, 0.5183, 0.1849, 0.9997, 0.1849, 0.9997, 0.1853, 0.5183, 0.2162, 0.5183, 0.2158, 0.9997, 0.2158, 0.9997, 0.2162, 0.5183, 0.2471, 0.5183, 0.2467, 0.9998, 0.2467, 0.9998, 0.2471, 0.5183, 0.278, 0.5184, 0.2776, 0.9998, 0.2776, 0.9998, 0.278, 0.5184, 0.3089, 0.5184, 0.3085, 0.9998, 0.3085, 0.9998, 0.3089, 0.5184, 0.3398, 0.5184, 0.3394, 0.9999, 0.3394, 0.9999, 0.3398, 0.5184, 0.3707, 0.5185, 0.3703, 0.9999, 0.3703, 0.9999, 0.3707, 0.5185, 0.4016, 0.5185, 0.4012, 0.9999, 0.4012, 0.9999, 0.4016, 0.5185, 0.4325, 0.5185, 0.432, 0.9999, 0.432, 0.9999, 0.4325, 0.5185, 0.4634, 0.5185, 0.4629, 1.0, 0.4629, 1.0, 0.4634, 0.5185, 0.4943, 0.5186, 0.4938, 1.0, 0.4938, 1.0, 0.4943, 0.5186, 0.5252, 0.5186, 0.5247, 1.0, 0.5247, 1.0, 0.5252, 0.5186, 0.5561, 0.5186, 0.5556, 1.0, 0.5556, 1.0, 0.5561, 0.5186, 0.587, 0.5187, 0.5865, 1.0, 0.5865, 1.0, 0.587, 0.5187, 0.6179, 0.5187, 0.6174, 1.0, 0.6174, 1.0, 0.6179, 0.5187, 0.6488, 0.5187, 0.6483, 1.0, 0.6483, 1.0, 0.6488, 0.5187, 0.6797, 0.5188, 0.6792, 1.0, 0.6792, 1.0, 0.6797, 0.5188, 0.7106, 0.5188, 0.7101, 1.0, 0.7101, 1.0, 0.7106, 0.5188, 0.7414, 0.5188, 0.741, 1.0, 0.741, 1.0, 0.7414, 0.5188, 0.7723, 0.5188, 0.7719, 1.0, 0.7719, 1.0, 0.7723, 0.5188, 0.8032, 0.5189, 0.8028, 1.0, 0.8028, 1.0, 0.8032, 0.5189, 0.8341, 0.5189, 0.8337, 1.0, 0.8337, 1.0, 0.8341, 0.5189, 0.865, 0.5189, 0.8646, 1.0, 0.8646, 1.0, 0.865, 0.5189, 0.8959, 0.519, 0.8955, 1.0, 0.8955, 1.0, 0.8959, 0.519, 0.9268, 0.519, 0.9264, 1.0, 0.9264, 1.0, 0.9268, 0.519, 0.9577, 0.519, 0.9573, 1.0, 0.9573, 1.0, 0.9577, 0.519, 0.9886, 0.519, 0.9881, 1.0, -0.0004694, 0.9995, -1.724e-05, 0.5181, 0.03088, 0.5181, 0.03043, 0.9996, 0.06132, 0.9996, 0.06177, 0.5182, 0.09266, 0.5182, 0.09221, 0.9996, 0.03043, 0.9996, 0.03088, 0.5181, 0.06177, 0.5182, 0.06132, 0.9996])
me_circle_001.update()
me_plane = bpy.data.meshes.new('Plane')
me_plane.from_pydata([(-1.0, -2.0, 0.0), (1.0, -2.0, 0.0), (-1.0, 0.0, 0.0), (1.0, 0.0, 0.0), (0.0, -2.0, 1.0), (0.0, -2.0, -1.0), (0.0, -5.96e-08, 1.0), (0.0, -5.96e-08, -1.0), (-1.0, -2.0, 0.0), (1.0, -2.0, 0.0), (-1.0, 0.0, 0.0), (1.0, 0.0, 0.0), (0.0, -2.0, 1.0), (0.0, -2.0, -1.0), (0.0, -5.96e-08, 1.0), (0.0, -5.96e-08, -1.0)], [], [(0, 1, 3, 2), (4, 5, 7, 6), (8, 10, 11, 9), (12, 14, 15, 13)])
_uv = me_plane.uv_layers.new(name='UVMap')
_uv.uv.foreach_set('vector', [0.9992, -0.0007762, 1.001, 0.9992, 0.0007773, 1.001, -0.0007762, 0.0007773, 0.9992, -0.0007762, 1.001, 0.9992, 0.0007773, 1.001, -0.0007762, 0.0007773, 0.9992, -0.0007762, -0.0007762, 0.0007773, 0.0007773, 1.001, 1.001, 0.9992, 0.9992, -0.0007762, -0.0007762, 0.0007773, 0.0007773, 1.001, 1.001, 0.9992])
me_plane.update()

# ---- objects
ob_light = bpy.data.objects.new('Light', light_light)
ob_camera = bpy.data.objects.new('Camera', cam_camera)
ob_muzzlecone = bpy.data.objects.new('MuzzleCone', me_circle_001)
ob_muzzleplanes = bpy.data.objects.new('MuzzlePlanes', me_plane)

# ---- transforms, parenting, visibility, modifiers, constraints
ob_light.location = (4.076, 1.005, 5.904)
ob_light.rotation_euler = (0.6503, 0.05522, 1.866)
ob_light.lock_rotations_4d = False
ob_light.empty_display_type = 'ARROWS'
ob_light.color = (0.0, 0.0, 0.0, 0.0)
ob_light.lineart.crease_threshold = 0.0
ob_camera.location = (7.359, -6.926, 4.958)
ob_camera.rotation_euler = (1.109, 0.0, 0.8149)
ob_camera.lock_rotations_4d = False
ob_camera.empty_display_type = 'ARROWS'
ob_camera.color = (0.0, 0.0, 0.0, 0.0)
ob_camera.display_type = 'WIRE'
ob_camera.lineart.crease_threshold = 0.0
ob_muzzlecone.location = (0.0, 0.0, 0.0)
ob_muzzlecone.rotation_euler = (1.571, -0.0, 0.0)
ob_muzzleplanes.location = (0.0, 0.0, 0.0)

# ---- collection membership
col_collection.objects.link(ob_light)
col_collection.objects.link(ob_camera)
col_collection.objects.link(ob_muzzlecone)
col_collection.objects.link(ob_muzzleplanes)

# ---- scene / render settings (as saved in the file)
scene.camera = ob_camera
scene.frame_start = 1; scene.frame_end = 250; scene.frame_set(1)
scene.render.engine = 'BLENDER_EEVEE_NEXT'
scene.cycles.sampling_pattern = 'TABULATED_SOBOL'
scene.cycles.use_light_tree = False
scene.view_settings.view_transform = 'Filmic'
bpy.context.view_layer.update()
